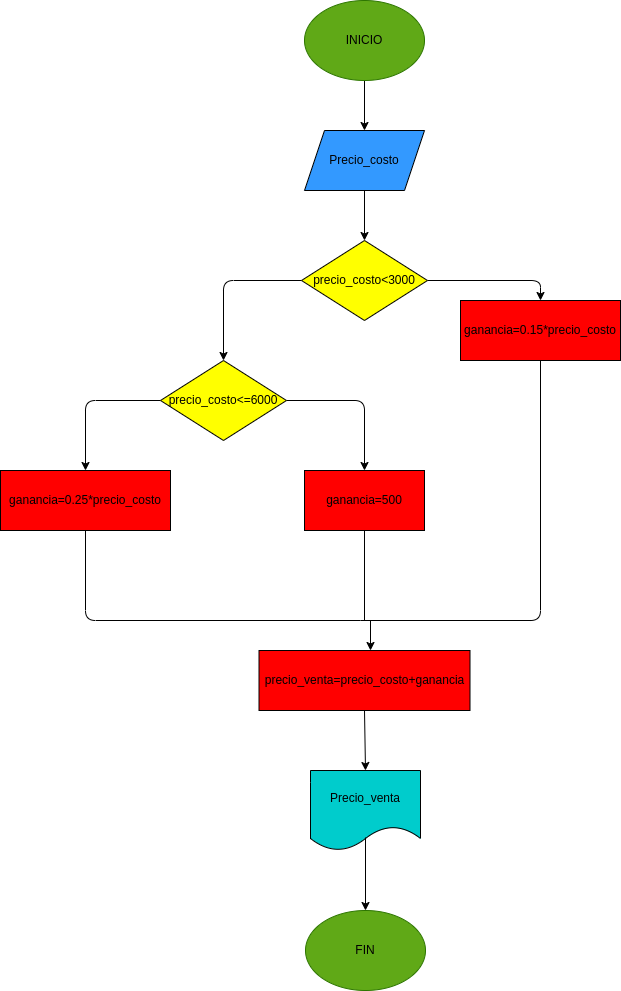

The diagram above was exported from draw.io. Its source (the exported page's mxGraphModel, read from the mxfile embedded in the PNG):
<mxGraphModel dx="687" dy="260" grid="1" gridSize="10" guides="1" tooltips="1" connect="1" arrows="1" fold="1" page="1" pageScale="1" pageWidth="827" pageHeight="1169" math="0" shadow="0">
  <root>
    <mxCell id="0" />
    <mxCell id="1" parent="0" />
    <mxCell id="13" style="edgeStyle=none;html=1;exitX=0.5;exitY=1;exitDx=0;exitDy=0;" edge="1" parent="1" source="2" target="3">
      <mxGeometry relative="1" as="geometry" />
    </mxCell>
    <mxCell id="2" value="&lt;font color=&quot;#000000&quot;&gt;INICIO&lt;/font&gt;" style="ellipse;whiteSpace=wrap;html=1;fillColor=#60a917;fontColor=#ffffff;strokeColor=#2D7600;" vertex="1" parent="1">
      <mxGeometry x="354" y="30" width="120" height="80" as="geometry" />
    </mxCell>
    <mxCell id="14" style="edgeStyle=none;html=1;exitX=0.5;exitY=1;exitDx=0;exitDy=0;" edge="1" parent="1" source="3" target="4">
      <mxGeometry relative="1" as="geometry" />
    </mxCell>
    <mxCell id="3" value="&lt;font color=&quot;#000000&quot;&gt;Precio_costo&lt;/font&gt;" style="shape=parallelogram;perimeter=parallelogramPerimeter;whiteSpace=wrap;html=1;fixedSize=1;fillColor=#3399FF;" vertex="1" parent="1">
      <mxGeometry x="354" y="160" width="120" height="60" as="geometry" />
    </mxCell>
    <mxCell id="15" style="edgeStyle=none;html=1;exitX=1;exitY=0.5;exitDx=0;exitDy=0;entryX=0.5;entryY=0;entryDx=0;entryDy=0;" edge="1" parent="1" source="4" target="5">
      <mxGeometry relative="1" as="geometry">
        <Array as="points">
          <mxPoint x="590" y="310" />
        </Array>
      </mxGeometry>
    </mxCell>
    <mxCell id="16" style="edgeStyle=none;html=1;exitX=0;exitY=0.5;exitDx=0;exitDy=0;entryX=0.5;entryY=0;entryDx=0;entryDy=0;" edge="1" parent="1" source="4" target="6">
      <mxGeometry relative="1" as="geometry">
        <Array as="points">
          <mxPoint x="273" y="310" />
        </Array>
      </mxGeometry>
    </mxCell>
    <mxCell id="4" value="&lt;font color=&quot;#000000&quot;&gt;precio_costo&amp;lt;3000&lt;/font&gt;" style="rhombus;whiteSpace=wrap;html=1;strokeColor=#000000;fillColor=#FFFF00;" vertex="1" parent="1">
      <mxGeometry x="351" y="270" width="126" height="80" as="geometry" />
    </mxCell>
    <mxCell id="5" value="&lt;font color=&quot;#000000&quot;&gt;ganancia=0.15*precio_costo&lt;/font&gt;" style="rounded=0;whiteSpace=wrap;html=1;fillColor=#FF0000;" vertex="1" parent="1">
      <mxGeometry x="510" y="330" width="160" height="60" as="geometry" />
    </mxCell>
    <mxCell id="17" style="edgeStyle=none;html=1;exitX=1;exitY=0.5;exitDx=0;exitDy=0;entryX=0.5;entryY=0;entryDx=0;entryDy=0;" edge="1" parent="1" source="6" target="7">
      <mxGeometry relative="1" as="geometry">
        <Array as="points">
          <mxPoint x="414" y="430" />
        </Array>
      </mxGeometry>
    </mxCell>
    <mxCell id="18" style="edgeStyle=none;html=1;exitX=0;exitY=0.5;exitDx=0;exitDy=0;entryX=0.5;entryY=0;entryDx=0;entryDy=0;" edge="1" parent="1" source="6" target="8">
      <mxGeometry relative="1" as="geometry">
        <Array as="points">
          <mxPoint x="135" y="430" />
        </Array>
      </mxGeometry>
    </mxCell>
    <mxCell id="6" value="&lt;font color=&quot;#000000&quot;&gt;precio_costo&amp;lt;=6000&lt;/font&gt;" style="rhombus;whiteSpace=wrap;html=1;fillColor=#FFFF00;" vertex="1" parent="1">
      <mxGeometry x="210" y="390" width="126" height="80" as="geometry" />
    </mxCell>
    <mxCell id="7" value="&lt;font color=&quot;#000000&quot;&gt;ganancia=500&lt;/font&gt;" style="rounded=0;whiteSpace=wrap;html=1;fillColor=#FF0000;" vertex="1" parent="1">
      <mxGeometry x="354" y="500" width="120" height="60" as="geometry" />
    </mxCell>
    <mxCell id="8" value="&lt;font color=&quot;#000000&quot;&gt;ganancia=0.25*precio_costo&lt;/font&gt;" style="rounded=0;whiteSpace=wrap;html=1;fillColor=#FF0000;" vertex="1" parent="1">
      <mxGeometry x="50" y="500" width="170" height="60" as="geometry" />
    </mxCell>
    <mxCell id="23" style="edgeStyle=none;html=1;exitX=0.5;exitY=1;exitDx=0;exitDy=0;entryX=0.5;entryY=0;entryDx=0;entryDy=0;" edge="1" parent="1" source="10" target="11">
      <mxGeometry relative="1" as="geometry" />
    </mxCell>
    <mxCell id="10" value="&lt;font color=&quot;#000000&quot;&gt;precio_venta=precio_costo+ganancia&lt;/font&gt;" style="rounded=0;whiteSpace=wrap;html=1;fillColor=#FF0000;" vertex="1" parent="1">
      <mxGeometry x="308.5" y="680" width="211" height="60" as="geometry" />
    </mxCell>
    <mxCell id="11" value="&lt;font color=&quot;#000000&quot;&gt;Precio_venta&lt;/font&gt;" style="shape=document;whiteSpace=wrap;html=1;boundedLbl=1;fillColor=#00CCCC;" vertex="1" parent="1">
      <mxGeometry x="360" y="800" width="110" height="80" as="geometry" />
    </mxCell>
    <mxCell id="24" style="edgeStyle=none;html=1;exitX=0.5;exitY=0.838;exitDx=0;exitDy=0;exitPerimeter=0;entryX=0.5;entryY=0;entryDx=0;entryDy=0;" edge="1" parent="1" source="11" target="12">
      <mxGeometry relative="1" as="geometry">
        <mxPoint x="460" y="900" as="targetPoint" />
      </mxGeometry>
    </mxCell>
    <mxCell id="12" value="&lt;font color=&quot;#000000&quot;&gt;FIN&lt;/font&gt;" style="ellipse;whiteSpace=wrap;html=1;fillColor=#60a917;fontColor=#ffffff;strokeColor=#2D7600;" vertex="1" parent="1">
      <mxGeometry x="355" y="940" width="120" height="80" as="geometry" />
    </mxCell>
    <mxCell id="19" value="" style="endArrow=none;html=1;entryX=0.5;entryY=1;entryDx=0;entryDy=0;" edge="1" parent="1" target="8">
      <mxGeometry width="50" height="50" relative="1" as="geometry">
        <mxPoint x="410" y="650" as="sourcePoint" />
        <mxPoint x="440" y="540" as="targetPoint" />
        <Array as="points">
          <mxPoint x="135" y="650" />
        </Array>
      </mxGeometry>
    </mxCell>
    <mxCell id="20" value="" style="endArrow=none;html=1;entryX=0.5;entryY=1;entryDx=0;entryDy=0;" edge="1" parent="1" target="5">
      <mxGeometry width="50" height="50" relative="1" as="geometry">
        <mxPoint x="410" y="650" as="sourcePoint" />
        <mxPoint x="440" y="540" as="targetPoint" />
        <Array as="points">
          <mxPoint x="590" y="650" />
        </Array>
      </mxGeometry>
    </mxCell>
    <mxCell id="21" value="" style="endArrow=none;html=1;exitX=0.5;exitY=1;exitDx=0;exitDy=0;" edge="1" parent="1" source="7">
      <mxGeometry width="50" height="50" relative="1" as="geometry">
        <mxPoint x="390" y="590" as="sourcePoint" />
        <mxPoint x="414" y="650" as="targetPoint" />
      </mxGeometry>
    </mxCell>
    <mxCell id="22" value="" style="endArrow=classic;html=1;" edge="1" parent="1">
      <mxGeometry width="50" height="50" relative="1" as="geometry">
        <mxPoint x="420" y="650" as="sourcePoint" />
        <mxPoint x="420" y="680" as="targetPoint" />
      </mxGeometry>
    </mxCell>
  </root>
</mxGraphModel>